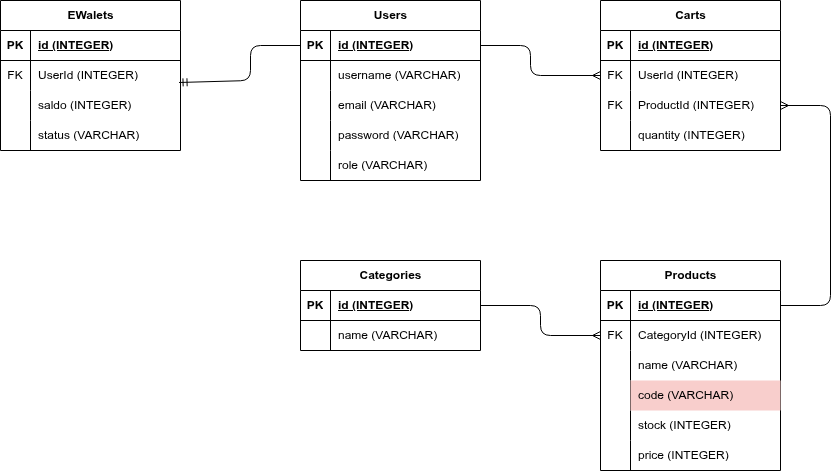

The diagram above was exported from draw.io. Its source (the exported page's mxGraphModel, read from the mxfile embedded in the PNG):
<mxGraphModel dx="1524" dy="307" grid="1" gridSize="10" guides="1" tooltips="1" connect="1" arrows="1" fold="1" page="1" pageScale="1" pageWidth="850" pageHeight="1100" math="0" shadow="0">
  <root>
    <mxCell id="0" />
    <mxCell id="1" parent="0" />
    <mxCell id="2" value="Users" style="shape=table;startSize=30;container=1;collapsible=1;childLayout=tableLayout;fixedRows=1;rowLines=0;fontStyle=1;align=center;resizeLast=1;html=1;" parent="1" vertex="1">
      <mxGeometry x="280" y="90" width="180" height="180" as="geometry" />
    </mxCell>
    <mxCell id="3" value="" style="shape=tableRow;horizontal=0;startSize=0;swimlaneHead=0;swimlaneBody=0;fillColor=none;collapsible=0;dropTarget=0;points=[[0,0.5],[1,0.5]];portConstraint=eastwest;top=0;left=0;right=0;bottom=1;" parent="2" vertex="1">
      <mxGeometry y="30" width="180" height="30" as="geometry" />
    </mxCell>
    <mxCell id="4" value="PK" style="shape=partialRectangle;connectable=0;fillColor=none;top=0;left=0;bottom=0;right=0;fontStyle=1;overflow=hidden;whiteSpace=wrap;html=1;" parent="3" vertex="1">
      <mxGeometry width="30" height="30" as="geometry">
        <mxRectangle width="30" height="30" as="alternateBounds" />
      </mxGeometry>
    </mxCell>
    <mxCell id="5" value="id (INTEGER)" style="shape=partialRectangle;connectable=0;fillColor=none;top=0;left=0;bottom=0;right=0;align=left;spacingLeft=6;fontStyle=5;overflow=hidden;whiteSpace=wrap;html=1;" parent="3" vertex="1">
      <mxGeometry x="30" width="150" height="30" as="geometry">
        <mxRectangle width="150" height="30" as="alternateBounds" />
      </mxGeometry>
    </mxCell>
    <mxCell id="6" value="" style="shape=tableRow;horizontal=0;startSize=0;swimlaneHead=0;swimlaneBody=0;fillColor=none;collapsible=0;dropTarget=0;points=[[0,0.5],[1,0.5]];portConstraint=eastwest;top=0;left=0;right=0;bottom=0;" parent="2" vertex="1">
      <mxGeometry y="60" width="180" height="30" as="geometry" />
    </mxCell>
    <mxCell id="7" value="" style="shape=partialRectangle;connectable=0;fillColor=none;top=0;left=0;bottom=0;right=0;editable=1;overflow=hidden;whiteSpace=wrap;html=1;" parent="6" vertex="1">
      <mxGeometry width="30" height="30" as="geometry">
        <mxRectangle width="30" height="30" as="alternateBounds" />
      </mxGeometry>
    </mxCell>
    <mxCell id="8" value="username (VARCHAR)" style="shape=partialRectangle;connectable=0;fillColor=none;top=0;left=0;bottom=0;right=0;align=left;spacingLeft=6;overflow=hidden;whiteSpace=wrap;html=1;" parent="6" vertex="1">
      <mxGeometry x="30" width="150" height="30" as="geometry">
        <mxRectangle width="150" height="30" as="alternateBounds" />
      </mxGeometry>
    </mxCell>
    <mxCell id="9" value="" style="shape=tableRow;horizontal=0;startSize=0;swimlaneHead=0;swimlaneBody=0;fillColor=none;collapsible=0;dropTarget=0;points=[[0,0.5],[1,0.5]];portConstraint=eastwest;top=0;left=0;right=0;bottom=0;" parent="2" vertex="1">
      <mxGeometry y="90" width="180" height="30" as="geometry" />
    </mxCell>
    <mxCell id="10" value="" style="shape=partialRectangle;connectable=0;fillColor=none;top=0;left=0;bottom=0;right=0;editable=1;overflow=hidden;whiteSpace=wrap;html=1;" parent="9" vertex="1">
      <mxGeometry width="30" height="30" as="geometry">
        <mxRectangle width="30" height="30" as="alternateBounds" />
      </mxGeometry>
    </mxCell>
    <mxCell id="11" value="&lt;span style=&quot;color: rgb(0, 0, 0);&quot;&gt;email (VARCHAR)&lt;/span&gt;" style="shape=partialRectangle;connectable=0;fillColor=none;top=0;left=0;bottom=0;right=0;align=left;spacingLeft=6;overflow=hidden;whiteSpace=wrap;html=1;" parent="9" vertex="1">
      <mxGeometry x="30" width="150" height="30" as="geometry">
        <mxRectangle width="150" height="30" as="alternateBounds" />
      </mxGeometry>
    </mxCell>
    <mxCell id="12" value="" style="shape=tableRow;horizontal=0;startSize=0;swimlaneHead=0;swimlaneBody=0;fillColor=none;collapsible=0;dropTarget=0;points=[[0,0.5],[1,0.5]];portConstraint=eastwest;top=0;left=0;right=0;bottom=0;" parent="2" vertex="1">
      <mxGeometry y="120" width="180" height="30" as="geometry" />
    </mxCell>
    <mxCell id="13" value="" style="shape=partialRectangle;connectable=0;fillColor=none;top=0;left=0;bottom=0;right=0;editable=1;overflow=hidden;whiteSpace=wrap;html=1;" parent="12" vertex="1">
      <mxGeometry width="30" height="30" as="geometry">
        <mxRectangle width="30" height="30" as="alternateBounds" />
      </mxGeometry>
    </mxCell>
    <mxCell id="14" value="password (VARCHAR)" style="shape=partialRectangle;connectable=0;fillColor=none;top=0;left=0;bottom=0;right=0;align=left;spacingLeft=6;overflow=hidden;whiteSpace=wrap;html=1;" parent="12" vertex="1">
      <mxGeometry x="30" width="150" height="30" as="geometry">
        <mxRectangle width="150" height="30" as="alternateBounds" />
      </mxGeometry>
    </mxCell>
    <mxCell id="15" value="" style="shape=tableRow;horizontal=0;startSize=0;swimlaneHead=0;swimlaneBody=0;fillColor=none;collapsible=0;dropTarget=0;points=[[0,0.5],[1,0.5]];portConstraint=eastwest;top=0;left=0;right=0;bottom=0;" parent="2" vertex="1">
      <mxGeometry y="150" width="180" height="30" as="geometry" />
    </mxCell>
    <mxCell id="16" value="" style="shape=partialRectangle;connectable=0;fillColor=none;top=0;left=0;bottom=0;right=0;editable=1;overflow=hidden;whiteSpace=wrap;html=1;" parent="15" vertex="1">
      <mxGeometry width="30" height="30" as="geometry">
        <mxRectangle width="30" height="30" as="alternateBounds" />
      </mxGeometry>
    </mxCell>
    <mxCell id="17" value="role (VARCHAR)" style="shape=partialRectangle;connectable=0;fillColor=none;top=0;left=0;bottom=0;right=0;align=left;spacingLeft=6;overflow=hidden;whiteSpace=wrap;html=1;" parent="15" vertex="1">
      <mxGeometry x="30" width="150" height="30" as="geometry">
        <mxRectangle width="150" height="30" as="alternateBounds" />
      </mxGeometry>
    </mxCell>
    <mxCell id="18" value="EWalets" style="shape=table;startSize=30;container=1;collapsible=1;childLayout=tableLayout;fixedRows=1;rowLines=0;fontStyle=1;align=center;resizeLast=1;html=1;" parent="1" vertex="1">
      <mxGeometry x="-20" y="90" width="180" height="150" as="geometry" />
    </mxCell>
    <mxCell id="19" value="" style="shape=tableRow;horizontal=0;startSize=0;swimlaneHead=0;swimlaneBody=0;fillColor=none;collapsible=0;dropTarget=0;points=[[0,0.5],[1,0.5]];portConstraint=eastwest;top=0;left=0;right=0;bottom=1;" parent="18" vertex="1">
      <mxGeometry y="30" width="180" height="30" as="geometry" />
    </mxCell>
    <mxCell id="20" value="PK" style="shape=partialRectangle;connectable=0;fillColor=none;top=0;left=0;bottom=0;right=0;fontStyle=1;overflow=hidden;whiteSpace=wrap;html=1;" parent="19" vertex="1">
      <mxGeometry width="30" height="30" as="geometry">
        <mxRectangle width="30" height="30" as="alternateBounds" />
      </mxGeometry>
    </mxCell>
    <mxCell id="21" value="id (INTEGER)" style="shape=partialRectangle;connectable=0;fillColor=none;top=0;left=0;bottom=0;right=0;align=left;spacingLeft=6;fontStyle=5;overflow=hidden;whiteSpace=wrap;html=1;" parent="19" vertex="1">
      <mxGeometry x="30" width="150" height="30" as="geometry">
        <mxRectangle width="150" height="30" as="alternateBounds" />
      </mxGeometry>
    </mxCell>
    <mxCell id="22" value="" style="shape=tableRow;horizontal=0;startSize=0;swimlaneHead=0;swimlaneBody=0;fillColor=none;collapsible=0;dropTarget=0;points=[[0,0.5],[1,0.5]];portConstraint=eastwest;top=0;left=0;right=0;bottom=0;" parent="18" vertex="1">
      <mxGeometry y="60" width="180" height="30" as="geometry" />
    </mxCell>
    <mxCell id="23" value="FK" style="shape=partialRectangle;connectable=0;fillColor=none;top=0;left=0;bottom=0;right=0;editable=1;overflow=hidden;whiteSpace=wrap;html=1;" parent="22" vertex="1">
      <mxGeometry width="30" height="30" as="geometry">
        <mxRectangle width="30" height="30" as="alternateBounds" />
      </mxGeometry>
    </mxCell>
    <mxCell id="24" value="UserId (INTEGER)" style="shape=partialRectangle;connectable=0;fillColor=none;top=0;left=0;bottom=0;right=0;align=left;spacingLeft=6;overflow=hidden;whiteSpace=wrap;html=1;" parent="22" vertex="1">
      <mxGeometry x="30" width="150" height="30" as="geometry">
        <mxRectangle width="150" height="30" as="alternateBounds" />
      </mxGeometry>
    </mxCell>
    <mxCell id="25" value="" style="shape=tableRow;horizontal=0;startSize=0;swimlaneHead=0;swimlaneBody=0;fillColor=none;collapsible=0;dropTarget=0;points=[[0,0.5],[1,0.5]];portConstraint=eastwest;top=0;left=0;right=0;bottom=0;" parent="18" vertex="1">
      <mxGeometry y="90" width="180" height="30" as="geometry" />
    </mxCell>
    <mxCell id="26" value="" style="shape=partialRectangle;connectable=0;fillColor=none;top=0;left=0;bottom=0;right=0;editable=1;overflow=hidden;whiteSpace=wrap;html=1;" parent="25" vertex="1">
      <mxGeometry width="30" height="30" as="geometry">
        <mxRectangle width="30" height="30" as="alternateBounds" />
      </mxGeometry>
    </mxCell>
    <mxCell id="27" value="saldo&lt;span style=&quot;color: rgb(0, 0, 0);&quot;&gt; (INTEGER)&lt;/span&gt;" style="shape=partialRectangle;connectable=0;fillColor=none;top=0;left=0;bottom=0;right=0;align=left;spacingLeft=6;overflow=hidden;whiteSpace=wrap;html=1;" parent="25" vertex="1">
      <mxGeometry x="30" width="150" height="30" as="geometry">
        <mxRectangle width="150" height="30" as="alternateBounds" />
      </mxGeometry>
    </mxCell>
    <mxCell id="28" value="" style="shape=tableRow;horizontal=0;startSize=0;swimlaneHead=0;swimlaneBody=0;fillColor=none;collapsible=0;dropTarget=0;points=[[0,0.5],[1,0.5]];portConstraint=eastwest;top=0;left=0;right=0;bottom=0;" parent="18" vertex="1">
      <mxGeometry y="120" width="180" height="30" as="geometry" />
    </mxCell>
    <mxCell id="29" value="" style="shape=partialRectangle;connectable=0;fillColor=none;top=0;left=0;bottom=0;right=0;editable=1;overflow=hidden;whiteSpace=wrap;html=1;" parent="28" vertex="1">
      <mxGeometry width="30" height="30" as="geometry">
        <mxRectangle width="30" height="30" as="alternateBounds" />
      </mxGeometry>
    </mxCell>
    <mxCell id="30" value="status (VARCHAR)" style="shape=partialRectangle;connectable=0;fillColor=none;top=0;left=0;bottom=0;right=0;align=left;spacingLeft=6;overflow=hidden;whiteSpace=wrap;html=1;" parent="28" vertex="1">
      <mxGeometry x="30" width="150" height="30" as="geometry">
        <mxRectangle width="150" height="30" as="alternateBounds" />
      </mxGeometry>
    </mxCell>
    <mxCell id="31" style="edgeStyle=none;html=1;exitX=0;exitY=0.5;exitDx=0;exitDy=0;entryX=0.992;entryY=0.733;entryDx=0;entryDy=0;entryPerimeter=0;endArrow=ERmandOne;endFill=0;" parent="1" source="3" target="22" edge="1">
      <mxGeometry relative="1" as="geometry">
        <Array as="points">
          <mxPoint x="230" y="135" />
          <mxPoint x="230" y="170" />
        </Array>
      </mxGeometry>
    </mxCell>
    <mxCell id="32" value="Carts" style="shape=table;startSize=30;container=1;collapsible=1;childLayout=tableLayout;fixedRows=1;rowLines=0;fontStyle=1;align=center;resizeLast=1;html=1;" parent="1" vertex="1">
      <mxGeometry x="580" y="90" width="180" height="150" as="geometry" />
    </mxCell>
    <mxCell id="33" value="" style="shape=tableRow;horizontal=0;startSize=0;swimlaneHead=0;swimlaneBody=0;fillColor=none;collapsible=0;dropTarget=0;points=[[0,0.5],[1,0.5]];portConstraint=eastwest;top=0;left=0;right=0;bottom=1;" parent="32" vertex="1">
      <mxGeometry y="30" width="180" height="30" as="geometry" />
    </mxCell>
    <mxCell id="34" value="PK" style="shape=partialRectangle;connectable=0;fillColor=none;top=0;left=0;bottom=0;right=0;fontStyle=1;overflow=hidden;whiteSpace=wrap;html=1;" parent="33" vertex="1">
      <mxGeometry width="30" height="30" as="geometry">
        <mxRectangle width="30" height="30" as="alternateBounds" />
      </mxGeometry>
    </mxCell>
    <mxCell id="35" value="id (INTEGER)" style="shape=partialRectangle;connectable=0;fillColor=none;top=0;left=0;bottom=0;right=0;align=left;spacingLeft=6;fontStyle=5;overflow=hidden;whiteSpace=wrap;html=1;" parent="33" vertex="1">
      <mxGeometry x="30" width="150" height="30" as="geometry">
        <mxRectangle width="150" height="30" as="alternateBounds" />
      </mxGeometry>
    </mxCell>
    <mxCell id="36" value="" style="shape=tableRow;horizontal=0;startSize=0;swimlaneHead=0;swimlaneBody=0;fillColor=none;collapsible=0;dropTarget=0;points=[[0,0.5],[1,0.5]];portConstraint=eastwest;top=0;left=0;right=0;bottom=0;" parent="32" vertex="1">
      <mxGeometry y="60" width="180" height="30" as="geometry" />
    </mxCell>
    <mxCell id="37" value="FK" style="shape=partialRectangle;connectable=0;fillColor=none;top=0;left=0;bottom=0;right=0;editable=1;overflow=hidden;whiteSpace=wrap;html=1;" parent="36" vertex="1">
      <mxGeometry width="30" height="30" as="geometry">
        <mxRectangle width="30" height="30" as="alternateBounds" />
      </mxGeometry>
    </mxCell>
    <mxCell id="38" value="UserId (INTEGER)" style="shape=partialRectangle;connectable=0;fillColor=none;top=0;left=0;bottom=0;right=0;align=left;spacingLeft=6;overflow=hidden;whiteSpace=wrap;html=1;" parent="36" vertex="1">
      <mxGeometry x="30" width="150" height="30" as="geometry">
        <mxRectangle width="150" height="30" as="alternateBounds" />
      </mxGeometry>
    </mxCell>
    <mxCell id="39" value="" style="shape=tableRow;horizontal=0;startSize=0;swimlaneHead=0;swimlaneBody=0;fillColor=none;collapsible=0;dropTarget=0;points=[[0,0.5],[1,0.5]];portConstraint=eastwest;top=0;left=0;right=0;bottom=0;" parent="32" vertex="1">
      <mxGeometry y="90" width="180" height="30" as="geometry" />
    </mxCell>
    <mxCell id="40" value="FK" style="shape=partialRectangle;connectable=0;fillColor=none;top=0;left=0;bottom=0;right=0;editable=1;overflow=hidden;whiteSpace=wrap;html=1;" parent="39" vertex="1">
      <mxGeometry width="30" height="30" as="geometry">
        <mxRectangle width="30" height="30" as="alternateBounds" />
      </mxGeometry>
    </mxCell>
    <mxCell id="41" value="ProductId&lt;span style=&quot;color: rgb(0, 0, 0);&quot;&gt; (INTEGER)&lt;/span&gt;" style="shape=partialRectangle;connectable=0;fillColor=none;top=0;left=0;bottom=0;right=0;align=left;spacingLeft=6;overflow=hidden;whiteSpace=wrap;html=1;" parent="39" vertex="1">
      <mxGeometry x="30" width="150" height="30" as="geometry">
        <mxRectangle width="150" height="30" as="alternateBounds" />
      </mxGeometry>
    </mxCell>
    <mxCell id="42" value="" style="shape=tableRow;horizontal=0;startSize=0;swimlaneHead=0;swimlaneBody=0;fillColor=none;collapsible=0;dropTarget=0;points=[[0,0.5],[1,0.5]];portConstraint=eastwest;top=0;left=0;right=0;bottom=0;" parent="32" vertex="1">
      <mxGeometry y="120" width="180" height="30" as="geometry" />
    </mxCell>
    <mxCell id="43" value="" style="shape=partialRectangle;connectable=0;fillColor=none;top=0;left=0;bottom=0;right=0;editable=1;overflow=hidden;whiteSpace=wrap;html=1;" parent="42" vertex="1">
      <mxGeometry width="30" height="30" as="geometry">
        <mxRectangle width="30" height="30" as="alternateBounds" />
      </mxGeometry>
    </mxCell>
    <mxCell id="44" value="quantity&lt;span style=&quot;color: rgb(0, 0, 0);&quot;&gt; (INTEGER)&lt;/span&gt;" style="shape=partialRectangle;connectable=0;fillColor=none;top=0;left=0;bottom=0;right=0;align=left;spacingLeft=6;overflow=hidden;whiteSpace=wrap;html=1;" parent="42" vertex="1">
      <mxGeometry x="30" width="150" height="30" as="geometry">
        <mxRectangle width="150" height="30" as="alternateBounds" />
      </mxGeometry>
    </mxCell>
    <mxCell id="45" style="edgeStyle=none;html=1;exitX=1;exitY=0.5;exitDx=0;exitDy=0;entryX=0;entryY=0.5;entryDx=0;entryDy=0;endArrow=ERmany;endFill=0;" parent="1" source="3" target="36" edge="1">
      <mxGeometry relative="1" as="geometry">
        <Array as="points">
          <mxPoint x="510" y="135" />
          <mxPoint x="510" y="165" />
        </Array>
      </mxGeometry>
    </mxCell>
    <mxCell id="46" value="Products" style="shape=table;startSize=30;container=1;collapsible=1;childLayout=tableLayout;fixedRows=1;rowLines=0;fontStyle=1;align=center;resizeLast=1;html=1;" parent="1" vertex="1">
      <mxGeometry x="580" y="350" width="180" height="210" as="geometry" />
    </mxCell>
    <mxCell id="47" value="" style="shape=tableRow;horizontal=0;startSize=0;swimlaneHead=0;swimlaneBody=0;fillColor=none;collapsible=0;dropTarget=0;points=[[0,0.5],[1,0.5]];portConstraint=eastwest;top=0;left=0;right=0;bottom=1;" parent="46" vertex="1">
      <mxGeometry y="30" width="180" height="30" as="geometry" />
    </mxCell>
    <mxCell id="48" value="PK" style="shape=partialRectangle;connectable=0;fillColor=none;top=0;left=0;bottom=0;right=0;fontStyle=1;overflow=hidden;whiteSpace=wrap;html=1;" parent="47" vertex="1">
      <mxGeometry width="30" height="30" as="geometry">
        <mxRectangle width="30" height="30" as="alternateBounds" />
      </mxGeometry>
    </mxCell>
    <mxCell id="49" value="id (INTEGER)" style="shape=partialRectangle;connectable=0;fillColor=none;top=0;left=0;bottom=0;right=0;align=left;spacingLeft=6;fontStyle=5;overflow=hidden;whiteSpace=wrap;html=1;" parent="47" vertex="1">
      <mxGeometry x="30" width="150" height="30" as="geometry">
        <mxRectangle width="150" height="30" as="alternateBounds" />
      </mxGeometry>
    </mxCell>
    <mxCell id="50" value="" style="shape=tableRow;horizontal=0;startSize=0;swimlaneHead=0;swimlaneBody=0;fillColor=none;collapsible=0;dropTarget=0;points=[[0,0.5],[1,0.5]];portConstraint=eastwest;top=0;left=0;right=0;bottom=0;" parent="46" vertex="1">
      <mxGeometry y="60" width="180" height="30" as="geometry" />
    </mxCell>
    <mxCell id="51" value="FK" style="shape=partialRectangle;connectable=0;fillColor=none;top=0;left=0;bottom=0;right=0;editable=1;overflow=hidden;whiteSpace=wrap;html=1;" parent="50" vertex="1">
      <mxGeometry width="30" height="30" as="geometry">
        <mxRectangle width="30" height="30" as="alternateBounds" />
      </mxGeometry>
    </mxCell>
    <mxCell id="52" value="CategoryId&lt;span style=&quot;color: rgb(0, 0, 0);&quot;&gt; (INTEGER)&lt;/span&gt;" style="shape=partialRectangle;connectable=0;fillColor=none;top=0;left=0;bottom=0;right=0;align=left;spacingLeft=6;overflow=hidden;whiteSpace=wrap;html=1;" parent="50" vertex="1">
      <mxGeometry x="30" width="150" height="30" as="geometry">
        <mxRectangle width="150" height="30" as="alternateBounds" />
      </mxGeometry>
    </mxCell>
    <mxCell id="53" value="" style="shape=tableRow;horizontal=0;startSize=0;swimlaneHead=0;swimlaneBody=0;fillColor=none;collapsible=0;dropTarget=0;points=[[0,0.5],[1,0.5]];portConstraint=eastwest;top=0;left=0;right=0;bottom=0;" parent="46" vertex="1">
      <mxGeometry y="90" width="180" height="30" as="geometry" />
    </mxCell>
    <mxCell id="54" value="" style="shape=partialRectangle;connectable=0;fillColor=none;top=0;left=0;bottom=0;right=0;editable=1;overflow=hidden;whiteSpace=wrap;html=1;" parent="53" vertex="1">
      <mxGeometry width="30" height="30" as="geometry">
        <mxRectangle width="30" height="30" as="alternateBounds" />
      </mxGeometry>
    </mxCell>
    <mxCell id="55" value="name (VARCHAR)" style="shape=partialRectangle;connectable=0;fillColor=none;top=0;left=0;bottom=0;right=0;align=left;spacingLeft=6;overflow=hidden;whiteSpace=wrap;html=1;" parent="53" vertex="1">
      <mxGeometry x="30" width="150" height="30" as="geometry">
        <mxRectangle width="150" height="30" as="alternateBounds" />
      </mxGeometry>
    </mxCell>
    <mxCell id="56" value="" style="shape=tableRow;horizontal=0;startSize=0;swimlaneHead=0;swimlaneBody=0;fillColor=none;collapsible=0;dropTarget=0;points=[[0,0.5],[1,0.5]];portConstraint=eastwest;top=0;left=0;right=0;bottom=0;" parent="46" vertex="1">
      <mxGeometry y="120" width="180" height="30" as="geometry" />
    </mxCell>
    <mxCell id="57" value="" style="shape=partialRectangle;connectable=0;fillColor=none;top=0;left=0;bottom=0;right=0;editable=1;overflow=hidden;whiteSpace=wrap;html=1;" parent="56" vertex="1">
      <mxGeometry width="30" height="30" as="geometry">
        <mxRectangle width="30" height="30" as="alternateBounds" />
      </mxGeometry>
    </mxCell>
    <mxCell id="58" value="code&lt;span style=&quot;color: rgb(0, 0, 0);&quot;&gt; (VARCHAR)&lt;/span&gt;" style="shape=partialRectangle;connectable=0;fillColor=#f8cecc;top=0;left=0;bottom=0;right=0;align=left;spacingLeft=6;overflow=hidden;whiteSpace=wrap;html=1;strokeColor=#b85450;" parent="56" vertex="1">
      <mxGeometry x="30" width="150" height="30" as="geometry">
        <mxRectangle width="150" height="30" as="alternateBounds" />
      </mxGeometry>
    </mxCell>
    <mxCell id="59" value="" style="shape=tableRow;horizontal=0;startSize=0;swimlaneHead=0;swimlaneBody=0;fillColor=none;collapsible=0;dropTarget=0;points=[[0,0.5],[1,0.5]];portConstraint=eastwest;top=0;left=0;right=0;bottom=0;" parent="46" vertex="1">
      <mxGeometry y="150" width="180" height="30" as="geometry" />
    </mxCell>
    <mxCell id="60" value="" style="shape=partialRectangle;connectable=0;fillColor=none;top=0;left=0;bottom=0;right=0;editable=1;overflow=hidden;whiteSpace=wrap;html=1;" parent="59" vertex="1">
      <mxGeometry width="30" height="30" as="geometry">
        <mxRectangle width="30" height="30" as="alternateBounds" />
      </mxGeometry>
    </mxCell>
    <mxCell id="61" value="stock&lt;span style=&quot;color: rgb(0, 0, 0);&quot;&gt; (INTEGER)&lt;/span&gt;" style="shape=partialRectangle;connectable=0;fillColor=none;top=0;left=0;bottom=0;right=0;align=left;spacingLeft=6;overflow=hidden;whiteSpace=wrap;html=1;" parent="59" vertex="1">
      <mxGeometry x="30" width="150" height="30" as="geometry">
        <mxRectangle width="150" height="30" as="alternateBounds" />
      </mxGeometry>
    </mxCell>
    <mxCell id="77" value="" style="shape=tableRow;horizontal=0;startSize=0;swimlaneHead=0;swimlaneBody=0;fillColor=none;collapsible=0;dropTarget=0;points=[[0,0.5],[1,0.5]];portConstraint=eastwest;top=0;left=0;right=0;bottom=0;" parent="46" vertex="1">
      <mxGeometry y="180" width="180" height="30" as="geometry" />
    </mxCell>
    <mxCell id="78" value="" style="shape=partialRectangle;connectable=0;fillColor=none;top=0;left=0;bottom=0;right=0;editable=1;overflow=hidden;whiteSpace=wrap;html=1;" parent="77" vertex="1">
      <mxGeometry width="30" height="30" as="geometry">
        <mxRectangle width="30" height="30" as="alternateBounds" />
      </mxGeometry>
    </mxCell>
    <mxCell id="79" value="price&lt;span style=&quot;color: rgb(0, 0, 0);&quot;&gt; (INTEGER)&lt;/span&gt;" style="shape=partialRectangle;connectable=0;fillColor=none;top=0;left=0;bottom=0;right=0;align=left;spacingLeft=6;overflow=hidden;whiteSpace=wrap;html=1;" parent="77" vertex="1">
      <mxGeometry x="30" width="150" height="30" as="geometry">
        <mxRectangle width="150" height="30" as="alternateBounds" />
      </mxGeometry>
    </mxCell>
    <mxCell id="63" value="Categories" style="shape=table;startSize=30;container=1;collapsible=1;childLayout=tableLayout;fixedRows=1;rowLines=0;fontStyle=1;align=center;resizeLast=1;html=1;" parent="1" vertex="1">
      <mxGeometry x="280" y="350" width="180" height="90" as="geometry" />
    </mxCell>
    <mxCell id="64" value="" style="shape=tableRow;horizontal=0;startSize=0;swimlaneHead=0;swimlaneBody=0;fillColor=none;collapsible=0;dropTarget=0;points=[[0,0.5],[1,0.5]];portConstraint=eastwest;top=0;left=0;right=0;bottom=1;" parent="63" vertex="1">
      <mxGeometry y="30" width="180" height="30" as="geometry" />
    </mxCell>
    <mxCell id="65" value="PK" style="shape=partialRectangle;connectable=0;fillColor=none;top=0;left=0;bottom=0;right=0;fontStyle=1;overflow=hidden;whiteSpace=wrap;html=1;" parent="64" vertex="1">
      <mxGeometry width="30" height="30" as="geometry">
        <mxRectangle width="30" height="30" as="alternateBounds" />
      </mxGeometry>
    </mxCell>
    <mxCell id="66" value="id (INTEGER)" style="shape=partialRectangle;connectable=0;fillColor=none;top=0;left=0;bottom=0;right=0;align=left;spacingLeft=6;fontStyle=5;overflow=hidden;whiteSpace=wrap;html=1;" parent="64" vertex="1">
      <mxGeometry x="30" width="150" height="30" as="geometry">
        <mxRectangle width="150" height="30" as="alternateBounds" />
      </mxGeometry>
    </mxCell>
    <mxCell id="67" value="" style="shape=tableRow;horizontal=0;startSize=0;swimlaneHead=0;swimlaneBody=0;fillColor=none;collapsible=0;dropTarget=0;points=[[0,0.5],[1,0.5]];portConstraint=eastwest;top=0;left=0;right=0;bottom=0;" parent="63" vertex="1">
      <mxGeometry y="60" width="180" height="30" as="geometry" />
    </mxCell>
    <mxCell id="68" value="" style="shape=partialRectangle;connectable=0;fillColor=none;top=0;left=0;bottom=0;right=0;editable=1;overflow=hidden;whiteSpace=wrap;html=1;" parent="67" vertex="1">
      <mxGeometry width="30" height="30" as="geometry">
        <mxRectangle width="30" height="30" as="alternateBounds" />
      </mxGeometry>
    </mxCell>
    <mxCell id="69" value="name (VARCHAR)" style="shape=partialRectangle;connectable=0;fillColor=none;top=0;left=0;bottom=0;right=0;align=left;spacingLeft=6;overflow=hidden;whiteSpace=wrap;html=1;" parent="67" vertex="1">
      <mxGeometry x="30" width="150" height="30" as="geometry">
        <mxRectangle width="150" height="30" as="alternateBounds" />
      </mxGeometry>
    </mxCell>
    <mxCell id="76" style="edgeStyle=none;html=1;exitX=1;exitY=0.5;exitDx=0;exitDy=0;entryX=0;entryY=0.5;entryDx=0;entryDy=0;endArrow=ERmany;endFill=0;" parent="1" source="64" target="50" edge="1">
      <mxGeometry relative="1" as="geometry">
        <Array as="points">
          <mxPoint x="520" y="395" />
          <mxPoint x="520" y="425" />
        </Array>
      </mxGeometry>
    </mxCell>
    <mxCell id="81" style="edgeStyle=none;html=1;exitX=1;exitY=0.5;exitDx=0;exitDy=0;entryX=1;entryY=0.5;entryDx=0;entryDy=0;endArrow=ERmany;endFill=0;" parent="1" source="47" target="39" edge="1">
      <mxGeometry relative="1" as="geometry">
        <Array as="points">
          <mxPoint x="810" y="395" />
          <mxPoint x="810" y="195" />
        </Array>
      </mxGeometry>
    </mxCell>
  </root>
</mxGraphModel>